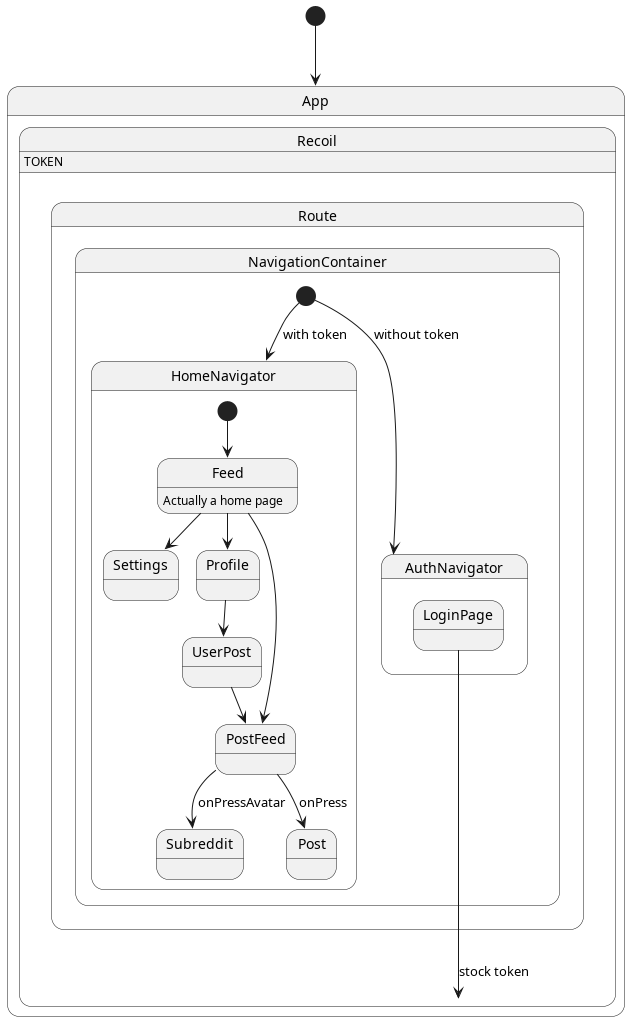

The diagram above was rendered by PlantUML. Its source (embedded in the PNG):
@startuml


[*] --> App
state App {
    state Recoil {
        Recoil : TOKEN
        state Route {
            state NavigationContainer {
                [*] --> HomeNavigator : with token
                [*] --> AuthNavigator : without token
                state HomeNavigator {
                    state Feed : Actually a home page
                    state Settings
                    state Profile
                    state Subreddit
                    state PostFeed
                    state Post
                    [*] --> Feed
                    Feed --> PostFeed
                    Feed --> Profile
                    Feed --> Settings
                    Profile --> UserPost
                    UserPost --> PostFeed
                    PostFeed --> Post : onPress
                    PostFeed --> Subreddit : onPressAvatar
                }
                state AuthNavigator {
                    state LoginPage
                }
                LoginPage --> Recoil : stock token
            }
        }
    }
}







@enduml